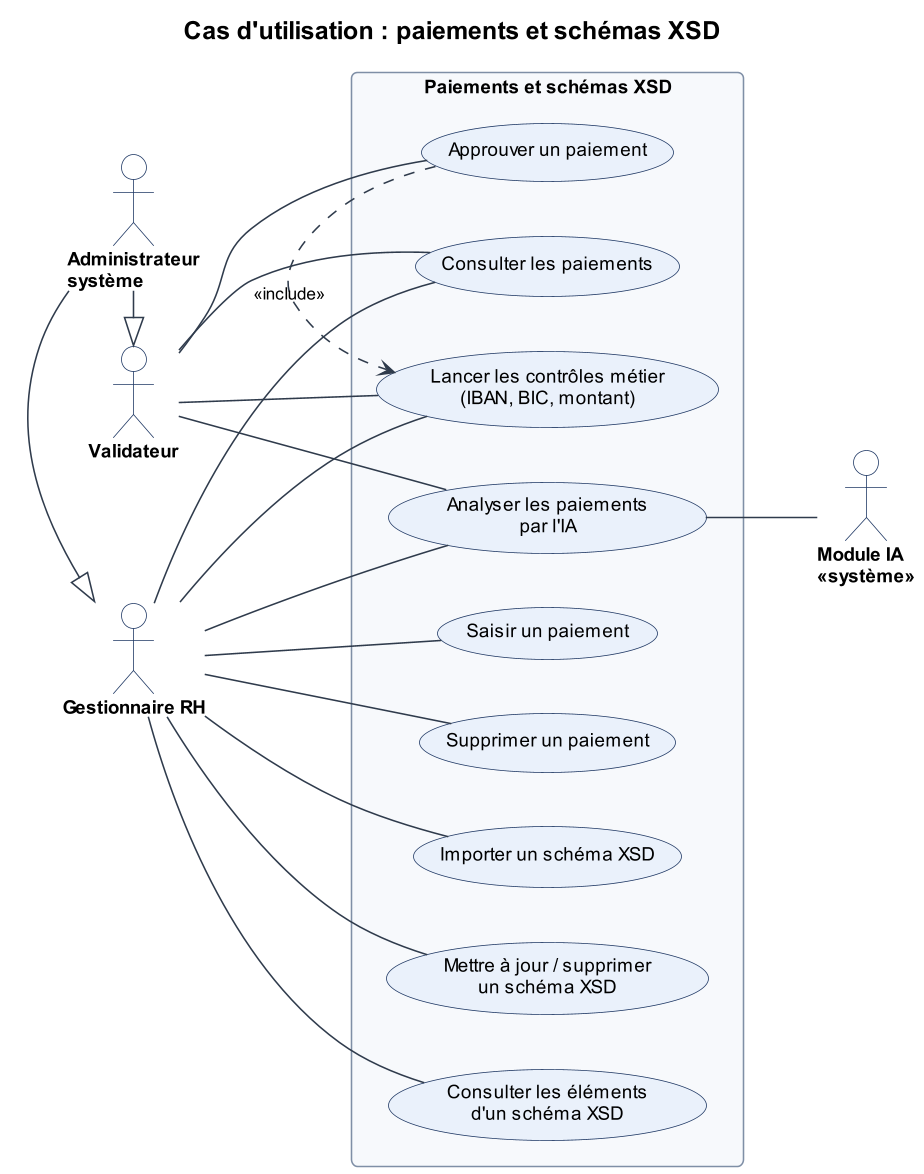

The diagram above was rendered by PlantUML. Its source (embedded in the PNG):
@startuml 03_cu_paiements_xsd
!include _style.iuml
title Cas d'utilisation : paiements et schémas XSD
left to right direction

actor "Gestionnaire RH" as RH
actor "Validateur" as VAL
actor "Administrateur\nsystème" as ADM
actor "Module IA\n<<système>>" as IA

ADM -right-|> RH
ADM -right-|> VAL

rectangle "Paiements et schémas XSD" {
  usecase "Saisir un paiement" as SAISIR
  usecase "Supprimer un paiement" as SUPPR
  usecase "Importer un schéma XSD" as IMPXSD
  usecase "Mettre à jour / supprimer\nun schéma XSD" as MAJXSD
  usecase "Consulter les éléments\nd'un schéma XSD" as ELTXSD
  usecase "Consulter les paiements" as CONS
  usecase "Analyser les paiements\npar l'IA" as ANIA
  usecase "Lancer les contrôles métier\n(IBAN, BIC, montant)" as CTRL
  usecase "Approuver un paiement" as APPR
}

RH -- SAISIR
RH -- SUPPR
RH -- IMPXSD
RH -- MAJXSD
RH -- ELTXSD
RH -- CONS
RH -- ANIA
RH -- CTRL

VAL -- CONS
VAL -- ANIA
VAL -- CTRL
VAL -- APPR

APPR .right.> CTRL : <<include>>
ANIA -- IA
@enduml